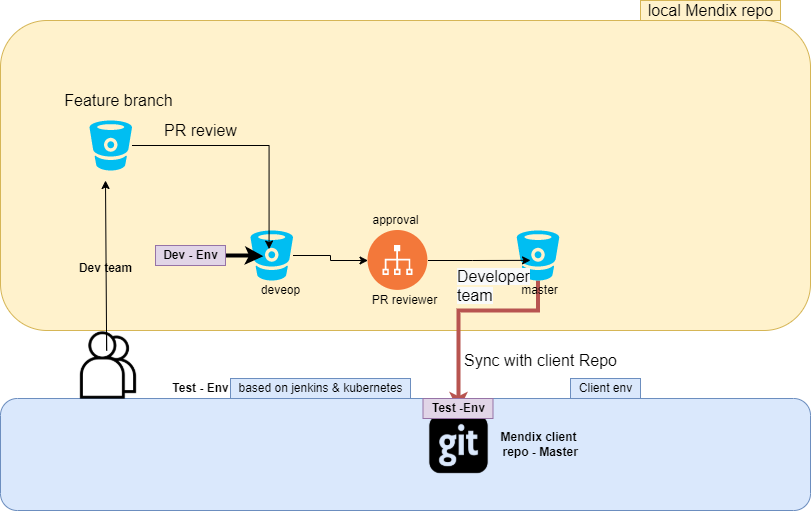

The diagram above was exported from draw.io. Its source (the exported page's mxGraphModel, read from the mxfile embedded in the PNG):
<mxGraphModel dx="1240" dy="1730" grid="1" gridSize="10" guides="1" tooltips="1" connect="1" arrows="1" fold="1" page="1" pageScale="1" pageWidth="827" pageHeight="1169" math="0" shadow="0">
  <root>
    <mxCell id="0" />
    <mxCell id="1" parent="0" />
    <mxCell id="vUPKNXuDlm2EywyRYx2h-40" value="" style="rounded=1;whiteSpace=wrap;html=1;fontSize=16;fillColor=#fff2cc;strokeColor=#d6b656;" vertex="1" parent="1">
      <mxGeometry x="10" y="-180" width="810" height="310" as="geometry" />
    </mxCell>
    <mxCell id="vUPKNXuDlm2EywyRYx2h-23" value="" style="rounded=1;whiteSpace=wrap;html=1;fillColor=#dae8fc;strokeColor=#6c8ebf;" vertex="1" parent="1">
      <mxGeometry x="10" y="198" width="810" height="112" as="geometry" />
    </mxCell>
    <mxCell id="vUPKNXuDlm2EywyRYx2h-1" value="" style="shape=image;html=1;verticalAlign=top;verticalLabelPosition=bottom;labelBackgroundColor=#ffffff;imageAspect=0;aspect=fixed;image=https://cdn2.iconfinder.com/data/icons/essential-web-2/50/user-group-team-duo-partner-128.png" vertex="1" parent="1">
      <mxGeometry x="83" y="130" width="70" height="70" as="geometry" />
    </mxCell>
    <mxCell id="vUPKNXuDlm2EywyRYx2h-46" style="edgeStyle=orthogonalEdgeStyle;rounded=0;orthogonalLoop=1;jettySize=auto;html=1;fontSize=16;exitX=0.131;exitY=1.018;exitDx=0;exitDy=0;exitPerimeter=0;" edge="1" parent="1" source="vUPKNXuDlm2EywyRYx2h-40">
      <mxGeometry relative="1" as="geometry">
        <mxPoint x="115" y="-20" as="targetPoint" />
      </mxGeometry>
    </mxCell>
    <mxCell id="vUPKNXuDlm2EywyRYx2h-2" value="Dev team&lt;br&gt;&lt;br&gt;" style="text;html=1;align=center;verticalAlign=middle;resizable=0;points=[];autosize=1;strokeColor=none;fillColor=none;fontStyle=1" vertex="1" parent="1">
      <mxGeometry x="80" y="60" width="70" height="30" as="geometry" />
    </mxCell>
    <mxCell id="vUPKNXuDlm2EywyRYx2h-31" style="edgeStyle=orthogonalEdgeStyle;rounded=0;orthogonalLoop=1;jettySize=auto;html=1;" edge="1" parent="1" source="vUPKNXuDlm2EywyRYx2h-4" target="vUPKNXuDlm2EywyRYx2h-29">
      <mxGeometry relative="1" as="geometry" />
    </mxCell>
    <mxCell id="vUPKNXuDlm2EywyRYx2h-4" value="" style="verticalLabelPosition=bottom;html=1;verticalAlign=top;align=center;strokeColor=none;fillColor=#00BEF2;shape=mxgraph.azure.bitbucket_code_source;" vertex="1" parent="1">
      <mxGeometry x="260" y="30" width="42.5" height="50" as="geometry" />
    </mxCell>
    <mxCell id="vUPKNXuDlm2EywyRYx2h-6" value="&amp;nbsp;deveop&amp;nbsp;" style="text;html=1;align=center;verticalAlign=middle;resizable=0;points=[];autosize=1;strokeColor=none;fillColor=none;" vertex="1" parent="1">
      <mxGeometry x="260" y="80" width="60" height="20" as="geometry" />
    </mxCell>
    <mxCell id="vUPKNXuDlm2EywyRYx2h-11" value="Mendix client&lt;br&gt;&amp;nbsp;repo - Master" style="text;html=1;align=center;verticalAlign=middle;resizable=0;points=[];autosize=1;strokeColor=none;fillColor=none;fontStyle=1" vertex="1" parent="1">
      <mxGeometry x="502.5" y="229" width="90" height="30" as="geometry" />
    </mxCell>
    <mxCell id="vUPKNXuDlm2EywyRYx2h-12" value="" style="shape=image;html=1;verticalAlign=top;verticalLabelPosition=bottom;labelBackgroundColor=#ffffff;imageAspect=0;aspect=fixed;image=https://cdn2.iconfinder.com/data/icons/font-awesome/1792/git-square-128.png" vertex="1" parent="1">
      <mxGeometry x="434.5" y="210" width="68" height="68" as="geometry" />
    </mxCell>
    <mxCell id="vUPKNXuDlm2EywyRYx2h-24" value="Client env" style="text;html=1;align=center;verticalAlign=middle;resizable=0;points=[];autosize=1;strokeColor=#6c8ebf;fillColor=#dae8fc;" vertex="1" parent="1">
      <mxGeometry x="580" y="178" width="70" height="20" as="geometry" />
    </mxCell>
    <mxCell id="vUPKNXuDlm2EywyRYx2h-25" value="based on jenkins &amp;amp; kubernetes&lt;br&gt;" style="text;html=1;align=center;verticalAlign=middle;resizable=0;points=[];autosize=1;strokeColor=#6c8ebf;fillColor=#dae8fc;" vertex="1" parent="1">
      <mxGeometry x="240" y="178" width="180" height="20" as="geometry" />
    </mxCell>
    <mxCell id="vUPKNXuDlm2EywyRYx2h-51" style="edgeStyle=orthogonalEdgeStyle;rounded=0;orthogonalLoop=1;jettySize=auto;html=1;fontSize=16;fillColor=#f8cecc;strokeColor=#b85450;strokeWidth=4;" edge="1" parent="1" source="vUPKNXuDlm2EywyRYx2h-26" target="vUPKNXuDlm2EywyRYx2h-12">
      <mxGeometry relative="1" as="geometry">
        <Array as="points">
          <mxPoint x="548" y="110" />
          <mxPoint x="468" y="110" />
        </Array>
      </mxGeometry>
    </mxCell>
    <mxCell id="vUPKNXuDlm2EywyRYx2h-26" value="" style="verticalLabelPosition=bottom;html=1;verticalAlign=top;align=center;strokeColor=none;fillColor=#00BEF2;shape=mxgraph.azure.bitbucket_code_source;" vertex="1" parent="1">
      <mxGeometry x="526.25" y="30" width="42.5" height="50" as="geometry" />
    </mxCell>
    <mxCell id="vUPKNXuDlm2EywyRYx2h-28" value="master" style="text;html=1;align=center;verticalAlign=middle;resizable=0;points=[];autosize=1;strokeColor=none;fillColor=none;" vertex="1" parent="1">
      <mxGeometry x="523.75" y="80" width="50" height="20" as="geometry" />
    </mxCell>
    <mxCell id="vUPKNXuDlm2EywyRYx2h-32" style="edgeStyle=orthogonalEdgeStyle;rounded=0;orthogonalLoop=1;jettySize=auto;html=1;entryX=0.324;entryY=0.597;entryDx=0;entryDy=0;entryPerimeter=0;" edge="1" parent="1" source="vUPKNXuDlm2EywyRYx2h-29" target="vUPKNXuDlm2EywyRYx2h-26">
      <mxGeometry relative="1" as="geometry" />
    </mxCell>
    <mxCell id="vUPKNXuDlm2EywyRYx2h-29" value="" style="aspect=fixed;perimeter=ellipsePerimeter;html=1;align=center;shadow=0;dashed=0;fontColor=#4277BB;labelBackgroundColor=#ffffff;fontSize=12;spacingTop=3;image;image=img/lib/ibm/devops/release_management.svg;" vertex="1" parent="1">
      <mxGeometry x="377.5" y="30" width="60" height="60" as="geometry" />
    </mxCell>
    <mxCell id="vUPKNXuDlm2EywyRYx2h-30" value="PR reviewer&lt;br&gt;" style="text;html=1;align=center;verticalAlign=middle;resizable=0;points=[];autosize=1;strokeColor=none;fillColor=none;" vertex="1" parent="1">
      <mxGeometry x="374" y="90" width="80" height="20" as="geometry" />
    </mxCell>
    <mxCell id="vUPKNXuDlm2EywyRYx2h-33" value="approval" style="text;html=1;align=center;verticalAlign=middle;resizable=0;points=[];autosize=1;strokeColor=none;fillColor=none;" vertex="1" parent="1">
      <mxGeometry x="374.5" y="10" width="60" height="20" as="geometry" />
    </mxCell>
    <mxCell id="vUPKNXuDlm2EywyRYx2h-55" style="edgeStyle=orthogonalEdgeStyle;rounded=0;orthogonalLoop=1;jettySize=auto;html=1;entryX=0.303;entryY=0.514;entryDx=0;entryDy=0;entryPerimeter=0;fontSize=16;strokeWidth=4;" edge="1" parent="1" source="vUPKNXuDlm2EywyRYx2h-34" target="vUPKNXuDlm2EywyRYx2h-4">
      <mxGeometry relative="1" as="geometry" />
    </mxCell>
    <mxCell id="vUPKNXuDlm2EywyRYx2h-34" value="Dev - Env" style="text;html=1;align=center;verticalAlign=middle;resizable=0;points=[];autosize=1;strokeColor=#9673a6;fillColor=#e1d5e7;fontStyle=1" vertex="1" parent="1">
      <mxGeometry x="165" y="45" width="70" height="20" as="geometry" />
    </mxCell>
    <mxCell id="vUPKNXuDlm2EywyRYx2h-35" value="Test - Env" style="text;html=1;align=center;verticalAlign=middle;resizable=0;points=[];autosize=1;strokeColor=none;fillColor=none;fontStyle=1" vertex="1" parent="1">
      <mxGeometry x="175" y="178" width="70" height="20" as="geometry" />
    </mxCell>
    <mxCell id="vUPKNXuDlm2EywyRYx2h-36" value="Test -Env" style="text;html=1;align=center;verticalAlign=middle;resizable=0;points=[];autosize=1;strokeColor=#9673a6;fillColor=#e1d5e7;fontStyle=1" vertex="1" parent="1">
      <mxGeometry x="432.5" y="198" width="70" height="20" as="geometry" />
    </mxCell>
    <mxCell id="vUPKNXuDlm2EywyRYx2h-41" value="local Mendix repo" style="text;html=1;align=center;verticalAlign=middle;resizable=0;points=[];autosize=1;strokeColor=#d6b656;fillColor=#fff2cc;fontSize=16;" vertex="1" parent="1">
      <mxGeometry x="650" y="-200" width="140" height="20" as="geometry" />
    </mxCell>
    <mxCell id="vUPKNXuDlm2EywyRYx2h-49" style="edgeStyle=orthogonalEdgeStyle;rounded=0;orthogonalLoop=1;jettySize=auto;html=1;entryX=0.437;entryY=0.371;entryDx=0;entryDy=0;entryPerimeter=0;fontSize=16;" edge="1" parent="1" source="vUPKNXuDlm2EywyRYx2h-47" target="vUPKNXuDlm2EywyRYx2h-4">
      <mxGeometry relative="1" as="geometry" />
    </mxCell>
    <mxCell id="vUPKNXuDlm2EywyRYx2h-47" value="" style="verticalLabelPosition=bottom;html=1;verticalAlign=top;align=center;strokeColor=none;fillColor=#00BEF2;shape=mxgraph.azure.bitbucket_code_source;fontSize=16;" vertex="1" parent="1">
      <mxGeometry x="99" y="-80" width="42.5" height="50" as="geometry" />
    </mxCell>
    <mxCell id="vUPKNXuDlm2EywyRYx2h-48" value="Feature branch" style="text;html=1;align=center;verticalAlign=middle;resizable=0;points=[];autosize=1;strokeColor=none;fillColor=none;fontSize=16;" vertex="1" parent="1">
      <mxGeometry x="68" y="-110" width="120" height="20" as="geometry" />
    </mxCell>
    <mxCell id="vUPKNXuDlm2EywyRYx2h-50" value="PR review" style="text;html=1;align=center;verticalAlign=middle;resizable=0;points=[];autosize=1;strokeColor=none;fillColor=none;fontSize=16;" vertex="1" parent="1">
      <mxGeometry x="165" y="-80" width="90" height="20" as="geometry" />
    </mxCell>
    <mxCell id="vUPKNXuDlm2EywyRYx2h-52" value="Sync with client Repo" style="text;html=1;align=center;verticalAlign=middle;resizable=0;points=[];autosize=1;strokeColor=none;fillColor=none;fontSize=16;" vertex="1" parent="1">
      <mxGeometry x="465" y="150" width="170" height="20" as="geometry" />
    </mxCell>
    <mxCell id="vUPKNXuDlm2EywyRYx2h-54" value="&lt;span style=&quot;color: rgb(0, 0, 0); font-family: helvetica; font-size: 16px; font-style: normal; font-weight: 400; letter-spacing: normal; text-align: center; text-indent: 0px; text-transform: none; word-spacing: 0px; background-color: rgb(248, 249, 250); display: inline; float: none;&quot;&gt;Developer team&lt;/span&gt;&lt;br style=&quot;color: rgb(0, 0, 0); font-family: helvetica; font-size: 16px; font-style: normal; font-weight: 400; letter-spacing: normal; text-align: center; text-indent: 0px; text-transform: none; word-spacing: 0px; background-color: rgb(248, 249, 250);&quot;&gt;" style="text;whiteSpace=wrap;html=1;fontSize=16;" vertex="1" parent="1">
      <mxGeometry x="465" y="60" width="75" height="30" as="geometry" />
    </mxCell>
  </root>
</mxGraphModel>